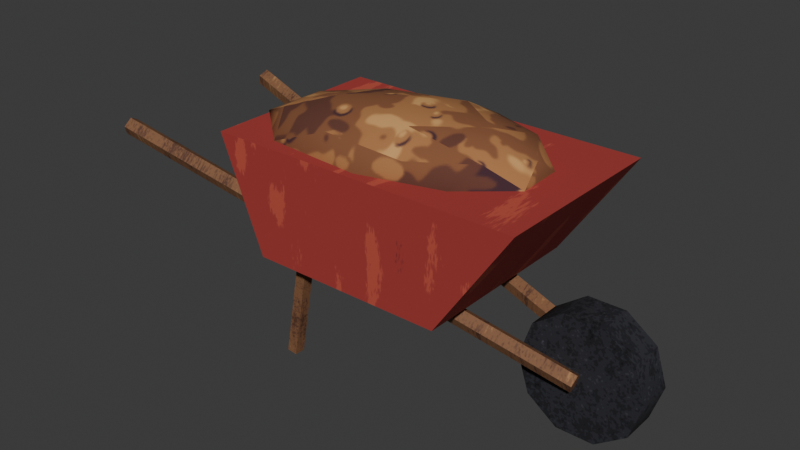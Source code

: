 # Source: wheelbarrow.blend  (saved by Blender 5.2.45; exported with 4.5.12 LTS)
import bpy
from mathutils import Matrix  # noqa: F401  (used for matrix-valued properties, if any)

bpy.ops.wm.read_factory_settings(use_empty=True)
scene = bpy.context.scene
scene.name = 'Scene'

# ---- collections
col_wheelbarrow = bpy.data.collections.new('wheelbarrow'); scene.collection.children.link(col_wheelbarrow)

# ---- images (referenced by path relative to the original .blend; pixels are not part of the script)
import os
ASSET_DIR = os.environ.get("B2B_ASSET_DIR", "")  # directory of the original .blend (textures are referenced by path, not embedded)
HERE = os.path.dirname(os.path.abspath(__file__))  # packed textures are extracted next to this script under _unpacked/

def load_image(name, relpath, width, height, colorspace="sRGB"):
    """Load a texture the original file referenced (path relative to the .blend, or extracted next to this script)."""
    p = next((c for c in (os.path.join(HERE, relpath), os.path.join(ASSET_DIR, relpath)) if relpath and os.path.exists(c)), "")
    if p:
        img = bpy.data.images.load(p, check_existing=True)
        img.name = name
    else:  # same state as the original file: an image datablock whose file is absent (Cycles renders it pink)
        img = bpy.data.images.new(name, width, height)
        img.source = "FILE"
        img.filepath = "//" + (relpath or name)
    img.colorspace_settings.name = colorspace
    return img
img_env_rubber = load_image('env_rubber', '_unpacked/rubber.85c8e4a3.png', 512, 512, 'sRGB')
img_env_pack_terre = load_image('env_pack_terre', '_unpacked/pack_terre.50fe928d.png', 512, 512, 'sRGB')
img_env_paint_atlas = load_image('env_paint_atlas', '_unpacked/paint_atlas.7539c6ec.png', 512, 512, 'sRGB')
img_env_trim_atlas = load_image('env_trim_atlas', '_unpacked/trim_atlas.1be64061.png', 512, 512, 'sRGB')

# ---- materials (node trees are filled in below, after node groups)
mat_env_rubber = bpy.data.materials.new('Env_Rubber')
mat_env_rubber.diffuse_color = (0.02519, 0.02519, 0.03071, 1.0)
mat_env_rubber.roughness = 0.9
mat_env_dirt = bpy.data.materials.new('Env_Dirt')
mat_env_dirt.diffuse_color = (0.2051, 0.1046, 0.06125, 1.0)
mat_env_dirt.roughness = 0.95
mat_env_paint = bpy.data.materials.new('Env_Paint')
mat_env_paint.diffuse_color = (0.4342, 0.4342, 0.4342, 1.0)
mat_env_paint.roughness = 0.9
mat_env_trim = bpy.data.materials.new('Env_Trim')
mat_env_trim.diffuse_color = (0.855, 0.807, 0.7011, 1.0)
mat_env_trim.roughness = 0.7

# ---- material node trees
mat_env_rubber.use_nodes = True; mat_env_rubber.node_tree.nodes.clear()
_N = mat_env_rubber.node_tree.nodes; _L = mat_env_rubber.node_tree.links
n0 = _N.new('ShaderNodeBsdfPrincipled'); n0.name = 'Principled BSDF'; n0.location = (-200, 100)
n0.inputs[2].default_value = 0.9
n0.inputs[10].default_value = 0.005
n0.inputs[13].default_value = 0.25
n1 = _N.new('ShaderNodeOutputMaterial'); n1.name = 'Material Output'; n1.location = (200, 100)
n2 = _N.new('ShaderNodeTexImage'); n2.name = 'Image Texture'; n2.location = (-400, 200)
n2.image = img_env_rubber
_L.new(n0.outputs[0], n1.inputs[0])
_L.new(n2.outputs[0], n0.inputs[0])
n1.is_active_output = True
mat_env_dirt.use_nodes = True; mat_env_dirt.node_tree.nodes.clear()
_N = mat_env_dirt.node_tree.nodes; _L = mat_env_dirt.node_tree.links
n0 = _N.new('ShaderNodeBsdfPrincipled'); n0.name = 'Principled BSDF'; n0.location = (-200, 100)
n0.inputs[2].default_value = 0.95
n0.inputs[10].default_value = 0.005
n0.inputs[13].default_value = 0.25
n1 = _N.new('ShaderNodeOutputMaterial'); n1.name = 'Material Output'; n1.location = (200, 100)
n2 = _N.new('ShaderNodeTexImage'); n2.name = 'Image Texture'; n2.location = (-400, 200)
n2.image = img_env_pack_terre
_L.new(n0.outputs[0], n1.inputs[0])
_L.new(n2.outputs[0], n0.inputs[0])
n1.is_active_output = True
mat_env_paint.use_nodes = True; mat_env_paint.node_tree.nodes.clear()
_N = mat_env_paint.node_tree.nodes; _L = mat_env_paint.node_tree.links
n0 = _N.new('ShaderNodeBsdfPrincipled'); n0.name = 'Principled BSDF'; n0.location = (-200, 100)
n0.inputs[2].default_value = 0.9
n0.inputs[10].default_value = 0.005
n0.inputs[13].default_value = 0.25
n1 = _N.new('ShaderNodeOutputMaterial'); n1.name = 'Material Output'; n1.location = (200, 100)
n2 = _N.new('ShaderNodeTexImage'); n2.name = 'Image Texture'; n2.location = (-400, 200)
n2.image = img_env_paint_atlas
_L.new(n0.outputs[0], n1.inputs[0])
_L.new(n2.outputs[0], n0.inputs[0])
n1.is_active_output = True
mat_env_trim.use_nodes = True; mat_env_trim.node_tree.nodes.clear()
_N = mat_env_trim.node_tree.nodes; _L = mat_env_trim.node_tree.links
n0 = _N.new('ShaderNodeBsdfPrincipled'); n0.name = 'Principled BSDF'; n0.location = (-200, 100)
n0.inputs[2].default_value = 0.7
n0.inputs[10].default_value = 0.005
n0.inputs[13].default_value = 0.25
n1 = _N.new('ShaderNodeOutputMaterial'); n1.name = 'Material Output'; n1.location = (200, 100)
n2 = _N.new('ShaderNodeTexImage'); n2.name = 'Image Texture'; n2.location = (-400, 200)
n2.image = img_env_trim_atlas
_L.new(n0.outputs[0], n1.inputs[0])
_L.new(n2.outputs[0], n0.inputs[0])
n1.is_active_output = True

# ---- world
world_world = bpy.data.worlds.new('World'); scene.world = world_world
world_world.use_nodes = True; world_world.node_tree.nodes.clear()
_N = world_world.node_tree.nodes; _L = world_world.node_tree.links
n0 = _N.new('ShaderNodeOutputWorld'); n0.name = 'World Output'; n0.location = (200, 100)
n1 = _N.new('ShaderNodeBackground'); n1.name = 'Background'; n1.location = (-200, 100)
n1.inputs[0].default_value = (0.05088, 0.05088, 0.05088, 1.0)
_L.new(n1.outputs[0], n0.inputs[0])
n0.is_active_output = True
world_world.color = (0.05088, 0.05088, 0.05088)
world_world.sun_shadow_jitter_overblur = 0.0

# ---- meshes
me_wheelbarrow = bpy.data.meshes.new('Wheelbarrow')
me_wheelbarrow.from_pydata([(-0.35, -0.31, 0.35), (0.3, -0.31, 0.35), (0.55, -0.31, 0.72), (-0.5, -0.31, 0.72), (-0.35, 0.31, 0.35), (0.3, 0.31, 0.35), (0.55, 0.31, 0.72), (-0.5, 0.31, 0.72), (0.0, 0.0, 0.575), (0.3214, -0.1349, 0.667), (-0.1563, -0.278, 0.6525), (-0.5372, 0.0, 0.6484), (-0.145, 0.2579, 0.6574), (0.3077, 0.1292, 0.6693), (0.1331, -0.2366, 0.7774), (-0.3816, -0.1602, 0.7829), (-0.2823, 0.1185, 0.7665), (0.1239, 0.2203, 0.7735), (0.4068, 0.0, 0.7742), (0.0, 0.0, 0.8565), (-0.09319, -0.1657, 0.5899), (0.1945, -0.08165, 0.6163), (0.1287, -0.2288, 0.6514), (0.3623, 0.0, 0.6603), (0.193, 0.08103, 0.6171), (-0.3381, 0.0, 0.5741), (-0.4288, -0.18, 0.6326), (-0.09309, 0.1655, 0.59), (-0.4045, 0.1698, 0.6376), (0.1228, 0.2184, 0.6545), (0.4226, -0.07934, 0.72), (0.4152, 0.07795, 0.72), (0.0, -0.2844, 0.72), (0.2661, -0.2116, 0.72), (-0.515, -0.09667, 0.72), (-0.3265, -0.2597, 0.72), (-0.261, 0.2076, 0.72), (-0.4521, 0.08487, 0.72), (0.2608, 0.2074, 0.72), (0.0, 0.2575, 0.72), (0.3232, -0.1357, 0.7858), (-0.1367, -0.243, 0.7929), (-0.3892, 0.0, 0.7841), (-0.1055, 0.1877, 0.7763), (0.3181, 0.1335, 0.7848), (0.08539, -0.1518, 0.8392), (0.2597, 0.0, 0.8321), (-0.2234, -0.09377, 0.8391), (-0.1848, 0.07757, 0.8186), (0.07525, 0.1338, 0.8251), (0.62, -0.06, 0.2), (0.82, -0.06, 0.2), (0.7818, -0.06, 0.08244), (0.6818, -0.06, 0.009789), (0.5582, -0.06, 0.009789), (0.4582, -0.06, 0.08244), (0.42, -0.06, 0.2), (0.4582, -0.06, 0.3176), (0.5582, -0.06, 0.3902), (0.6818, -0.06, 0.3902), (0.7818, -0.06, 0.3176), (0.82, 0.06, 0.2), (0.7818, 0.06, 0.08244), (0.6818, 0.06, 0.009789), (0.5582, 0.06, 0.009789), (0.4582, 0.06, 0.08244), (0.42, 0.06, 0.2), (0.4582, 0.06, 0.3176), (0.5582, 0.06, 0.3902), (0.6818, 0.06, 0.3902), (0.7818, 0.06, 0.3176), (0.62, 0.06, 0.2), (0.62, -0.08, 0.2), (0.6281, -0.08307, 0.2287), (0.6196, -0.05282, 0.2127), (0.6116, -0.06014, 0.1791), (0.6152, -0.0949, 0.1744), (0.6254, -0.1091, 0.205), (-0.9419, -0.3031, 0.6487), (-0.9504, -0.2728, 0.6327), (-0.9584, -0.2801, 0.5991), (-0.9548, -0.3149, 0.5944), (-0.9446, -0.3291, 0.625), (-0.95, -0.3, 0.62), (-0.25, -0.22, 0.38), (-0.2679, -0.2372, 0.3833), (-0.2672, -0.2019, 0.3813), (-0.2321, -0.2028, 0.3767), (-0.2328, -0.2381, 0.3787), (-0.3179, -0.2572, 0.003257), (-0.3172, -0.2219, 0.001303), (-0.2821, -0.2228, 0.0), (-0.2828, -0.2581, 0.0), (-0.3, -0.24, 2.384e-07), (0.62, 0.08, 0.2), (0.6281, 0.08307, 0.2287), (0.6254, 0.1091, 0.205), (0.6152, 0.0949, 0.1744), (0.6116, 0.06014, 0.1791), (0.6196, 0.05282, 0.2127), (-0.9419, 0.3031, 0.6487), (-0.9446, 0.3291, 0.625), (-0.9548, 0.3149, 0.5944), (-0.9584, 0.2801, 0.5991), (-0.9504, 0.2728, 0.6327), (-0.95, 0.3, 0.62), (-0.25, 0.22, 0.38), (-0.2679, 0.2372, 0.3833), (-0.2328, 0.2381, 0.3787), (-0.2321, 0.2028, 0.3767), (-0.2672, 0.2019, 0.3813), (-0.3179, 0.2572, 0.003257), (-0.2828, 0.2581, 0.0), (-0.2821, 0.2228, 0.0), (-0.3172, 0.2219, 0.001303), (-0.3, 0.24, 2.384e-07)], [(93, 89), (90, 93), (91, 93), (92, 93), (115, 111), (112, 115), (113, 115), (114, 115)], [(0, 1, 2, 3), (7, 6, 5, 4), (1, 0, 4, 5), (2, 1, 5, 6), (3, 2, 6, 7), (0, 3, 7, 4), (8, 21, 20), (9, 21, 23), (8, 20, 25), (8, 25, 27), (8, 27, 24), (9, 23, 30), (10, 22, 32), (11, 26, 34), (12, 28, 36), (13, 29, 38), (9, 30, 33), (10, 32, 35), (11, 34, 37), (12, 36, 39), (13, 38, 31), (14, 40, 45), (15, 41, 47), (16, 42, 48), (17, 43, 49), (18, 44, 46), (46, 49, 19), (46, 44, 49), (44, 17, 49), (49, 48, 19), (49, 43, 48), (43, 16, 48), (48, 47, 19), (48, 42, 47), (42, 15, 47), (47, 45, 19), (47, 41, 45), (41, 14, 45), (45, 46, 19), (45, 40, 46), (40, 18, 46), (31, 44, 18), (31, 38, 44), (38, 17, 44), (39, 43, 17), (39, 36, 43), (36, 16, 43), (37, 42, 16), (37, 34, 42), (34, 15, 42), (35, 41, 15), (35, 32, 41), (32, 14, 41), (33, 40, 14), (33, 30, 40), (30, 18, 40), (38, 39, 17), (38, 29, 39), (29, 12, 39), (36, 37, 16), (36, 28, 37), (28, 11, 37), (34, 35, 15), (34, 26, 35), (26, 10, 35), (32, 33, 14), (32, 22, 33), (22, 9, 33), (30, 31, 18), (30, 23, 31), (23, 13, 31), (24, 29, 13), (24, 27, 29), (27, 12, 29), (27, 28, 12), (27, 25, 28), (25, 11, 28), (25, 26, 11), (25, 20, 26), (20, 10, 26), (23, 24, 13), (23, 21, 24), (21, 8, 24), (20, 22, 10), (20, 21, 22), (21, 9, 22), (50, 52, 51), (50, 53, 52), (50, 54, 53), (50, 55, 54), (50, 56, 55), (50, 57, 56), (50, 58, 57), (50, 59, 58), (50, 60, 59), (50, 51, 60), (51, 52, 62, 61), (52, 53, 63, 62), (54, 55, 65, 64), (55, 56, 66, 65), (56, 57, 67, 66), (57, 58, 68, 67), (58, 59, 69, 68), (59, 60, 70, 69), (60, 51, 61, 70), (61, 62, 71), (62, 63, 71), (63, 64, 71), (64, 65, 71), (65, 66, 71), (66, 67, 71), (67, 68, 71), (68, 69, 71), (69, 70, 71), (70, 61, 71), (72, 74, 73), (72, 75, 74), (72, 76, 75), (72, 77, 76), (72, 73, 77), (73, 74, 79, 78), (74, 75, 80, 79), (75, 76, 81, 80), (76, 77, 82, 81), (77, 73, 78, 82), (78, 79, 83), (79, 80, 83), (80, 81, 83), (81, 82, 83), (82, 78, 83), (84, 86, 85), (84, 87, 86), (84, 88, 87), (84, 85, 88), (85, 86, 90, 89), (86, 87, 91, 90), (87, 88, 92, 91), (88, 85, 89, 92), (94, 96, 95), (94, 97, 96), (94, 98, 97), (94, 99, 98), (94, 95, 99), (95, 96, 101, 100), (96, 97, 102, 101), (97, 98, 103, 102), (98, 99, 104, 103), (99, 95, 100, 104), (100, 101, 105), (101, 102, 105), (102, 103, 105), (103, 104, 105), (104, 100, 105), (106, 108, 107), (106, 109, 108), (106, 110, 109), (106, 107, 110), (107, 108, 112, 111), (108, 109, 113, 112), (109, 110, 114, 113), (110, 107, 111, 114)])
me_wheelbarrow.polygons.foreach_set('use_smooth', [True] * 161)
me_wheelbarrow.polygons.foreach_set('material_index', [2, 2, 2, 2, 2, 2, 1, 1, 1, 1, 1, 1, 1, 1, 1, 1, 1, 1, 1, 1, 1, 1, 1, 1, 1, 1, 1, 1, 1, 1, 1, 1, 1, 1, 1, 1, 1, 1, 1, 1, 1, 1, 1, 1, 1, 1, 1, 1, 1, 1, 1, 1, 1, 1, 1, 1, 1, 1, 1, 1, 1, 1, 1, 1, 1, 1, 1, 1, 1, 1, 1, 1, 1, 1, 1, 1, 1, 1, 1, 1, 1, 1, 1, 1, 1, 1, 0, 0, 0, 0, 0, 0, 0, 0, 0, 0, 0, 0, 0, 0, 0, 0, 0, 0, 0, 0, 0, 0, 0, 0, 0, 0, 0, 0, 0, 3, 3, 3, 3, 3, 3, 3, 3, 3, 3, 3, 3, 3, 3, 3, 3, 3, 3, 3, 3, 3, 3, 3, 3, 3, 3, 3, 3, 3, 3, 3, 3, 3, 3, 3, 3, 3, 3, 3, 3, 3, 3, 3, 3, 3, 3])
_k = set([(0, 1), (0, 3), (0, 4), (1, 2), (1, 5), (2, 3), (2, 6), (3, 7), (4, 5), (4, 7), (5, 6), (6, 7), (11, 26), (11, 28), (11, 34), (12, 28), (12, 39), (15, 34), (18, 30), (30, 31), (30, 33), (31, 38), (51, 52), (51, 60), (52, 53), (53, 54), (53, 63), (54, 55), (54, 64), (55, 56), (56, 57), (57, 58), (58, 59), (59, 60), (61, 62), (61, 70), (62, 63), (63, 64), (64, 65), (65, 66), (66, 67), (67, 68), (68, 69), (69, 70), (73, 74), (73, 77), (73, 78), (74, 75), (74, 79), (75, 76), (75, 80), (76, 77), (76, 81), (77, 82), (78, 79), (78, 82), (79, 80), (80, 81), (81, 82), (85, 86), (85, 88), (85, 89), (86, 87), (86, 90), (87, 88), (87, 91), (88, 92), (89, 90), (89, 92), (89, 93), (90, 91), (90, 93), (91, 92), (91, 93), (92, 93), (95, 96), (95, 99), (95, 100), (96, 97), (96, 101), (97, 98), (97, 102), (98, 99), (98, 103), (99, 104), (100, 101), (100, 104), (101, 102), (102, 103), (103, 104), (107, 108), (107, 110), (107, 111), (108, 109), (108, 112), (109, 110), (109, 113), (110, 114), (111, 112), (111, 114), (111, 115), (112, 113), (112, 115), (113, 114), (113, 115), (114, 115)])
me_wheelbarrow.attributes.new('sharp_edge', 'BOOLEAN', 'EDGE').data.foreach_set('value', [ (min(e.vertices), max(e.vertices)) in _k for e in me_wheelbarrow.edges])
_uv = me_wheelbarrow.uv_layers.new(name='Float2')
_uv.uv.foreach_set('vector', [0.00375, -0.35, 0.00375, 0.3, 0.1213, 0.55, 0.1213, -0.5, 0.1213, 0.5, 0.1213, -0.55, 0.00375, -0.3, 0.00375, 0.35, 0.00375, 0.3, 0.00375, -0.35, 0.1213, -0.35, 0.1213, 0.3, 0.1213, -0.31, 0.00375, -0.31, 0.00375, 0.31, 0.1213, 0.31, 0.00375, -0.5, 0.00375, 0.55, 0.1213, 0.55, 0.1213, -0.5, 0.00375, 0.31, 0.1213, 0.31, 0.1213, -0.31, 0.00375, -0.31, 0.0, 0.0, 0.0778, -0.03266, -0.03727, -0.06628, -0.05397, -0.1286, -0.03266, -0.0778, 0.0, -0.1449, 0.0, 0.0, -0.03727, -0.06628, -0.1352, 0.0, 0.0, 0.0, -0.1352, 0.0, -0.03724, 0.06621, 0.0, 0.0, -0.03724, 0.06621, 0.07721, 0.03241, -0.05397, -0.1286, 0.0, -0.1449, -0.03173, -0.169, -0.06253, 0.261, 0.05148, 0.2605, 0.0, 0.288, 0.0, 0.2593, 0.072, 0.2531, 0.03867, 0.288, 0.05802, 0.263, 0.1618, 0.255, 0.1044, 0.288, 0.1231, -0.05167, 0.04914, -0.08737, 0.1043, -0.08297, 0.1286, 0.2668, 0.169, 0.288, 0.1064, 0.288, -0.06253, 0.261, 0.0, 0.288, -0.1306, 0.288, 0.0, 0.2593, 0.03867, 0.288, -0.03395, 0.288, 0.05802, 0.263, 0.1044, 0.288, 0.0, 0.288, -0.1231, 0.2677, -0.1043, 0.288, -0.1661, 0.288, 0.05322, -0.09465, 0.1293, -0.05428, 0.03416, -0.06074, -0.1526, -0.06408, -0.05467, -0.09722, -0.08935, -0.03751, -0.1129, -0.04741, -0.1557, 0.0, -0.07392, -0.03103, 0.04955, -0.08811, -0.04222, -0.07507, 0.0301, -0.05353, 0.0, -0.1627, 0.05341, -0.1272, 0.0, -0.1039, 0.1039, 0.0, 0.0301, 0.05353, 0.0, 0.0, 0.1039, 0.0, 0.1272, -0.05341, 0.0301, -0.05353, 0.1272, -0.05341, 0.04955, -0.08811, 0.0301, -0.05353, 0.0301, -0.05353, -0.07392, -0.03103, 0.0, 0.0, 0.0301, -0.05353, -0.04222, -0.07507, -0.07392, -0.03103, -0.04222, -0.07507, -0.1129, -0.04741, -0.07392, -0.03103, -0.07392, 0.03103, -0.08935, -0.03751, 0.0, 0.0, 0.03103, -0.07392, 0.0, -0.1557, -0.03751, -0.08935, 0.0, -0.1557, -0.06408, -0.1526, -0.03751, -0.08935, -0.08935, -0.03751, 0.03416, -0.06074, 0.0, 0.0, -0.08935, -0.03751, -0.05467, -0.09722, 0.03416, -0.06074, -0.05467, -0.09722, 0.05322, -0.09465, 0.03416, -0.06074, 0.03416, -0.06074, 0.1039, 0.0, 0.0, 0.0, -0.06074, -0.03416, -0.05428, -0.1293, 0.0, -0.1039, -0.05428, -0.1293, 0.0, -0.1627, 0.0, -0.1039, 0.03118, 0.288, 0.05341, 0.3139, 0.0, 0.3097, -0.1661, 0.288, -0.1043, 0.288, -0.1272, 0.3139, -0.1043, 0.288, -0.04955, 0.3094, -0.1272, 0.3139, 0.0, 0.288, 0.04222, 0.3105, -0.04955, 0.3094, 0.0, 0.288, 0.1044, 0.288, 0.04222, 0.3105, -0.1044, -0.08302, -0.1129, -0.04741, -0.04222, -0.07507, -0.1808, -0.03395, -0.1557, 0.0, -0.1129, -0.04741, 0.03395, -0.1808, -0.03867, -0.206, 0.0, -0.1557, -0.03867, -0.206, -0.06408, -0.1526, 0.0, -0.1557, -0.1306, -0.1039, -0.05467, -0.09722, -0.1526, -0.06408, -0.1306, 0.288, 0.0, 0.288, -0.05467, 0.3172, 0.0, 0.288, 0.05322, 0.311, -0.05467, 0.3172, 0.1064, 0.288, 0.1293, 0.3143, 0.05322, 0.311, 0.1064, 0.288, 0.169, 0.288, 0.1293, 0.3143, -0.03173, -0.169, 0.0, -0.1627, -0.05428, -0.1293, -0.1043, 0.288, 0.0, 0.288, -0.04955, 0.3094, -0.1043, 0.288, -0.04914, 0.2618, 0.0, 0.288, -0.04914, 0.2618, 0.05802, 0.263, 0.0, 0.288, -0.1044, -0.08302, -0.1808, -0.03395, -0.1129, -0.04741, 0.1044, 0.288, 0.1618, 0.255, 0.1808, 0.288, -0.06793, 0.255, 0.0, 0.2593, -0.03395, 0.288, -0.206, 0.288, -0.1306, 0.288, -0.1526, 0.3132, -0.206, 0.288, -0.1715, 0.2531, -0.1306, 0.288, -0.1715, 0.2531, -0.06253, 0.261, -0.1306, 0.288, 0.0, 0.288, 0.1064, 0.288, 0.05322, 0.311, 0.0, 0.288, 0.05148, 0.2605, 0.1064, 0.288, 0.05148, 0.2605, 0.1286, 0.2668, 0.1064, 0.288, -0.03173, 0.288, 0.03118, 0.288, 0.0, 0.3097, -0.03173, 0.288, 0.0, 0.2641, 0.03118, 0.288, 0.0, -0.1449, 0.05167, -0.1231, 0.03118, -0.1661, 0.07721, -0.03241, 0.04914, -0.08737, 0.1231, -0.05167, 0.07721, -0.03241, -0.03724, -0.06621, 0.04914, -0.08737, -0.03724, -0.06621, -0.05802, -0.1032, 0.04914, -0.08737, -0.03724, -0.06621, -0.1618, -0.06793, -0.05802, -0.1032, -0.03724, -0.06621, -0.1352, 0.0, -0.1618, -0.06793, 0.0, -0.1352, 0.0, -0.2149, 0.06793, -0.1618, 0.0, -0.1352, -0.072, -0.1715, 0.0, -0.2149, -0.1352, 0.0, -0.03727, -0.06628, -0.1715, -0.072, -0.03727, -0.06628, -0.06253, -0.1112, -0.1715, -0.072, 0.0, -0.1449, 0.03241, -0.07721, 0.05167, -0.1231, 0.0, -0.1449, -0.03266, -0.0778, 0.03241, -0.07721, -0.03266, -0.0778, 0.0, 0.0, 0.03241, -0.07721, -0.03727, -0.06628, 0.05148, -0.09154, -0.06253, -0.1112, -0.03727, -0.06628, 0.0778, -0.03266, 0.05148, -0.09154, 0.0778, -0.03266, 0.1286, -0.05397, 0.05148, -0.09154, 0.8857, 0.2857, 1.117, 0.1178, 1.171, 0.2857, 0.8857, 0.2857, 0.974, 0.01398, 1.117, 0.1178, 0.8857, 0.2857, 0.7974, 0.01398, 0.974, 0.01398, 0.8857, 0.2857, 0.6546, 0.1178, 0.7974, 0.01398, 0.8857, 0.2857, 0.6, 0.2857, 0.6546, 0.1178, 0.8857, 0.2857, 0.6546, 0.4537, 0.6, 0.2857, 0.8857, 0.2857, 0.7974, 0.5574, 0.6546, 0.4537, 0.8857, 0.2857, 0.974, 0.5574, 0.7974, 0.5574, 0.8857, 0.2857, 1.117, 0.4537, 0.974, 0.5574, 0.8857, 0.2857, 1.171, 0.2857, 1.117, 0.4537, -0.08571, 0.2857, -0.08571, 0.1178, 0.08571, 0.1178, 0.08571, 0.2857, -0.08571, -1.117, -0.08571, -0.974, 0.08571, -0.974, 0.08571, -1.117, -0.08571, 0.7974, -0.08571, 0.6546, 0.08571, 0.6546, 0.08571, 0.7974, 0.08571, 0.1178, 0.08571, 0.2857, -0.08571, 0.2857, -0.08571, 0.1178, 0.08571, 0.2857, 0.08571, 0.4537, -0.08571, 0.4537, -0.08571, 0.2857, -0.08571, 0.6546, -0.08571, 0.7974, 0.08571, 0.7974, 0.08571, 0.6546, 0.7974, -0.08571, 0.974, -0.08571, 0.974, 0.08571, 0.7974, 0.08571, -0.08571, -0.974, -0.08571, -1.117, 0.08571, -1.117, 0.08571, -0.974, -0.08571, 0.4537, -0.08571, 0.2857, 0.08571, 0.2857, 0.08571, 0.4537, -1.171, 0.2857, -1.117, 0.1178, -0.8857, 0.2857, -1.117, 0.1178, -0.974, 0.01398, -0.8857, 0.2857, -0.974, 0.01398, -0.7974, 0.01398, -0.8857, 0.2857, -0.7974, 0.01398, -0.6546, 0.1178, -0.8857, 0.2857, -0.6546, 0.1178, -0.6, 0.2857, -0.8857, 0.2857, -0.6, 0.2857, -0.6546, 0.4537, -0.8857, 0.2857, -0.6546, 0.4537, -0.7974, 0.5574, -0.8857, 0.2857, -0.7974, 0.5574, -0.974, 0.5574, -0.8857, 0.2857, -0.974, 0.5574, -1.117, 0.4537, -0.8857, 0.2857, -1.117, 0.4537, -1.171, 0.2857, -0.8857, 0.2857, 0.606, -0.05333, 0.6891, -0.03522, 0.794, -0.05538, 0.606, 0.1333, 0.7434, 0.1194, 0.794, 0.1418, 0.794, -0.05333, 0.606, -0.06327, 0.6407, -0.04009, 0.794, 0.1333, 0.606, 0.1367, 0.6976, 0.1163, 0.606, -0.05333, 0.794, -0.05538, 0.639, -0.07271, 0.6287, 0.4187, 0.606, 0.4131, 0.7713, -0.6336, 0.794, -0.6279, 0.6199, -0.4131, 0.606, -0.4078, 0.7801, 0.6389, 0.794, 0.6336, 0.794, 0.4078, 0.7683, 0.4102, 0.606, -0.6365, 0.6317, -0.6389, 0.606, 0.4102, 0.6188, 0.4169, 0.794, -0.6297, 0.7812, -0.6365, 0.7741, 0.4169, 0.794, 0.4187, 0.6259, -0.6279, 0.606, -0.6297, 0.794, 0.202, 0.6891, 0.1819, 0.606, 0.2, 0.606, 0.4218, 0.6566, 0.3994, 0.794, 0.4133, 0.6407, 0.1868, 0.606, 0.2099, 0.794, 0.2, 0.7024, 0.3963, 0.794, 0.4167, 0.606, 0.4133, 0.639, 0.2194, 0.794, 0.202, 0.606, 0.2, 0.794, -0.1467, 0.6137, -0.1346, 0.606, -0.1581, 0.606, -0.1667, 0.7838, -0.1547, 0.794, -0.1781, 0.606, -0.1467, 0.7863, -0.1588, 0.794, -0.1352, 0.794, -0.1667, 0.6162, -0.1786, 0.606, -0.1552, 0.726, 0.2555, 0.606, 0.2542, 0.674, 0.0008687, 0.794, 0.002171, 0.6835, 0.2542, 0.606, 0.2512, 0.7165, 0.0, 0.794, 0.0008687, 0.794, 0.2512, 0.674, 0.2525, 0.606, 0.0, 0.726, 0.0, 0.794, 0.2525, 0.7165, 0.2555, 0.606, 0.002171, 0.6835, 0.0, 0.606, 0.05333, 0.639, 0.07271, 0.794, 0.05538, 0.606, 0.1333, 0.7024, 0.1163, 0.794, 0.1367, 0.794, 0.05333, 0.6407, 0.04009, 0.606, 0.06327, 0.794, 0.1333, 0.606, 0.1418, 0.6566, 0.1194, 0.606, 0.05333, 0.794, 0.05538, 0.6891, 0.03522, 0.794, 0.4187, 0.7741, 0.4169, 0.606, -0.6297, 0.6259, -0.6279, 0.6188, -0.4169, 0.606, -0.4102, 0.7812, 0.6365, 0.794, 0.6297, 0.6317, 0.4102, 0.606, 0.4078, 0.7683, -0.6389, 0.794, -0.6365, 0.606, 0.4078, 0.6199, 0.4131, 0.794, -0.6336, 0.7801, -0.6389, 0.606, 0.4131, 0.6287, 0.4187, 0.794, -0.6279, 0.7713, -0.6336, 0.794, -0.202, 0.639, -0.2194, 0.606, -0.2, 0.606, 0.4167, 0.6976, 0.3963, 0.794, 0.4133, 0.606, -0.2099, 0.6407, -0.1868, 0.794, -0.2, 0.7434, 0.3994, 0.794, 0.4218, 0.606, 0.4133, 0.6891, -0.1819, 0.794, -0.202, 0.606, -0.2, 0.606, -0.1667, 0.794, -0.1552, 0.7838, -0.1786, 0.606, 0.1467, 0.794, 0.1352, 0.7863, 0.1588, 0.794, -0.1667, 0.606, -0.1781, 0.6162, -0.1547, 0.794, 0.1467, 0.606, 0.1581, 0.6137, 0.1346, 0.6835, 0.2555, 0.606, 0.2525, 0.7165, 0.0, 0.794, 0.002171, 0.726, 0.2525, 0.606, 0.2512, 0.674, 0.0, 0.794, 0.0, 0.794, 0.2512, 0.7165, 0.2542, 0.606, 0.0008687, 0.6835, 0.0, 0.794, 0.2542, 0.674, 0.2555, 0.606, 0.002171, 0.726, 0.0008687])
me_wheelbarrow.materials.append(mat_env_rubber)
me_wheelbarrow.materials.append(mat_env_dirt)
me_wheelbarrow.materials.append(mat_env_paint)
me_wheelbarrow.materials.append(mat_env_trim)
me_wheelbarrow.update()

# ---- objects
ob_wheelbarrow = bpy.data.objects.new('wheelbarrow', None)
ob_wheelbarrow_1 = bpy.data.objects.new('Wheelbarrow', me_wheelbarrow)

# ---- transforms, parenting, visibility, modifiers, constraints
ob_wheelbarrow.location = (0.0, 0.0, 0.0)
ob_wheelbarrow.empty_display_type = 'ARROWS'
ob_wheelbarrow.empty_display_size = 0.5
ob_wheelbarrow_1.parent = ob_wheelbarrow
ob_wheelbarrow_1.location = (0.0, 0.0, 0.0)

# ---- collection membership
col_wheelbarrow.objects.link(ob_wheelbarrow)
col_wheelbarrow.objects.link(ob_wheelbarrow_1)

# ---- scene / render settings (as saved in the file)
scene.frame_start = 1; scene.frame_end = 250; scene.frame_set(1)
scene.render.engine = 'BLENDER_EEVEE_NEXT'
scene.render.bake_bias = 0.0
scene.render.bake_samples = 0
scene.render.compositor_device = 'GPU'
scene.eevee.use_volume_custom_range = False
scene.eevee.fast_gi_thickness_near = 0.1
scene.eevee.fast_gi_thickness_far = 0.0
scene.eevee.ray_tracing_options.screen_trace_thickness = 0.1
bpy.context.view_layer.update()

# ---- added for rendering (the .blend has no active camera and no usable light): camera, sun
cam_auto = bpy.data.cameras.new('AutoCamera')
cam_auto.lens = 50.0
cam_auto.sensor_width = 36.0
cam_auto.clip_end = 1000.0
ob_auto_camera = bpy.data.objects.new('AutoCamera', cam_auto)
scene.collection.objects.link(ob_auto_camera)
ob_auto_camera.location = (1.85595, -2.31016, 1.96838)
ob_auto_camera.rotation_euler = (1.09748, -7.21219e-08, 0.694738)
scene.camera = ob_auto_camera
light_auto_sun = bpy.data.lights.new('AutoSun', 'SUN')
light_auto_sun.energy = 3.0
light_auto_sun.angle = 0.0523599
ob_auto_sun = bpy.data.objects.new('AutoSun', light_auto_sun)
scene.collection.objects.link(ob_auto_sun)
ob_auto_sun.rotation_euler = (0.872665, 0.174533, 0.523599)
bpy.context.view_layer.update()
